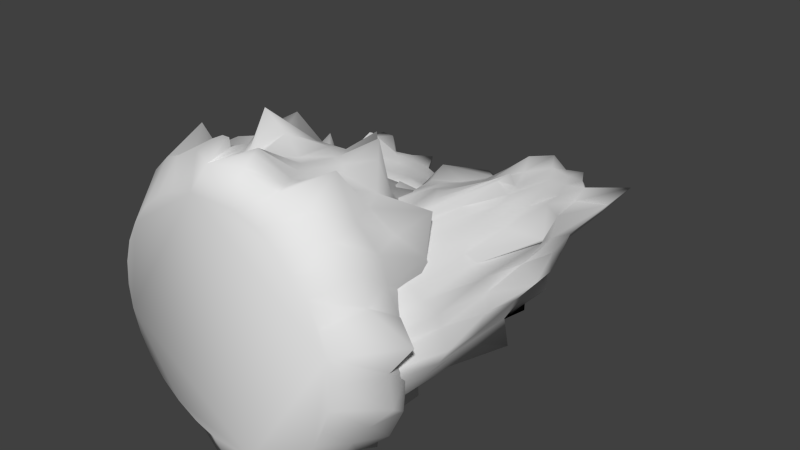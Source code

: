 # Source: Cristal.blend  (saved by Blender 2.73.0; exported with 4.5.12 LTS)
import bpy
from mathutils import Matrix  # noqa: F401  (used for matrix-valued properties, if any)

bpy.ops.wm.read_factory_settings(use_empty=True)
scene = bpy.context.scene
scene.name = 'Scene'

# ---- collections
col_collection_1 = bpy.data.collections.new('Collection 1'); scene.collection.children.link(col_collection_1)

# ---- world
world_world = bpy.data.worlds.new('World'); scene.world = world_world
world_world.color = (0.05088, 0.05088, 0.05088)
world_world.use_sun_shadow = False
world_world.sun_shadow_jitter_overblur = 0.0
world_world.cycles.sampling_method = 'MANUAL'
world_world.cycles.sample_map_resolution = 256

# ---- meshes
me_sphere = bpy.data.meshes.new('Sphere')
me_sphere.from_pydata([(-0.1606, -2.397e-09, 0.8075), (-0.3151, -2.397e-09, 0.7606), (-0.4574, -2.397e-09, 0.6845), (-0.5822, -2.397e-09, 0.5822), (-0.6845, -2.397e-09, 0.4574), (-0.7606, -2.397e-09, 0.3151), (-0.8075, -2.397e-09, 0.1606), (-0.8233, -2.397e-09, 6.084e-08), (-0.8075, -2.397e-09, -0.1606), (-0.7606, -2.397e-09, -0.3151), (-0.6845, -2.397e-09, -0.4574), (-0.5822, -2.397e-09, -0.5822), (-0.4574, -2.397e-09, -0.6845), (-0.3151, -2.397e-09, -0.7606), (-0.1606, -2.397e-09, -0.8075), (-0.181, 0.0587, 1.016), (-0.3753, 0.07466, 0.9239), (-0.5471, 0.1166, 0.8484), (-0.7004, 0.1358, 0.7161), (-0.8284, 0.161, 0.5603), (-0.8678, 0.1754, 0.3706), (-1.104, 0.2325, 0.1805), (-0.9808, 0.1951, 7.55e-08), (-1.02, 0.1859, -0.2083), (-0.8734, 0.1647, -0.3765), (-0.7635, 0.1549, -0.5255), (-0.6633, 0.1347, -0.6825), (-0.544, 0.1083, -0.8304), (-0.3753, 0.07466, -0.9239), (-0.1913, 0.03806, -0.9808), (-0.1568, 0.1216, 1.061), (-0.3498, 0.1447, 0.9204), (-0.5181, 0.2853, 0.9878), (-0.6777, 0.266, 0.7533), (-0.7708, 0.3142, 0.5631), (-0.8037, 0.3316, 0.3728), (-0.8629, 0.3553, 0.1912), (-0.8987, 0.3697, 0.001713), (-0.8889, 0.3639, -0.1924), (-0.9032, 0.341, -0.3991), (-0.8303, 0.3156, -0.5846), (-0.6615, 0.2567, -0.7294), (-0.5063, 0.2033, -0.8304), (-0.3483, 0.1439, -0.9178), (-0.1797, 0.07445, -0.9784), (-0.1359, 0.16, 1.069), (-0.3092, 0.207, 0.9155), (-0.4516, 0.3119, 0.8537), (-0.5947, 0.3997, 0.7353), (-0.7054, 0.4565, 0.5728), (-0.8266, 0.538, 0.4301), (-0.7759, 0.5171, 0.1956), (-0.8035, 0.5262, 0.0006218), (-0.8039, 0.529, -0.1921), (-0.7428, 0.4918, -0.3884), (-0.7121, 0.4657, -0.5835), (-0.6327, 0.3971, -0.7806), (-0.5018, 0.3071, -0.9017), (-0.3127, 0.2031, -0.9236), (-0.1606, 0.1073, -0.9738), (-0.1167, 0.1795, 1.052), (-0.2674, 0.2677, 0.9197), (-0.4127, 0.4028, 0.8756), (-0.5198, 0.5041, 0.7432), (-0.7525, 0.6372, 0.6314), (-0.6565, 0.6389, 0.392), (-0.6983, 0.6782, 0.201), (-0.6864, 0.6725, 0.006578), (-0.6983, 0.6877, -0.2048), (-0.6533, 0.6372, -0.3998), (-0.716, 0.5933, -0.5809), (-0.5217, 0.5049, -0.747), (-0.4345, 0.3982, -0.9358), (-0.2836, 0.2594, -0.9808), (-0.1358, 0.1357, -0.9702), (-0.1018, 0.1748, 1.003), (-0.2126, 0.3182, 0.9239), (-0.321, 0.4717, 0.8745), (-0.4216, 0.5896, 0.8673), (-0.4572, 0.665, 0.5751), (-0.5193, 0.7526, 0.4033), (-0.5443, 0.7913, 0.2195), (-0.8409, 0.9873, 0.03778), (-0.5485, 0.8186, -0.1983), (-0.5153, 0.7555, -0.3971), (-0.4866, 0.7061, -0.5936), (-0.3883, 0.5755, -0.7249), (-0.4427, 0.5476, -1.064), (-0.2354, 0.3114, -1.023), (-0.1065, 0.1594, -0.9702), (-0.07426, 0.1808, 0.9819), (-0.1467, 0.3531, 0.9252), (-0.2193, 0.5087, 0.8706), (-0.3208, 0.674, 0.9328), (-0.3108, 0.7468, 0.5779), (-0.3635, 0.8408, 0.3869), (-0.3533, 0.8526, 0.1963), (-0.3923, 0.9355, 0.0104), (-0.3787, 0.9026, -0.2076), (-0.3395, 0.8239, -0.3877), (-0.3215, 0.7671, -0.5607), (-0.2671, 0.6334, -0.7313), (-0.2131, 0.5268, -0.8749), (-0.1721, 0.3568, -1.055), (-0.07349, 0.1774, -0.971), (-0.03806, 0.1913, 0.9808), (-0.09079, 0.3305, 1.062), (-0.1128, 0.546, 0.8847), (-0.151, 0.6967, 0.7716), (-0.173, 0.8114, 0.5858), (-0.324, 0.9917, 0.4168), (-0.1962, 0.95, 0.2033), (-0.191, 0.9639, 0.001401), (-0.1892, 0.945, -0.1947), (-0.1806, 0.9214, -0.4711), (-0.1561, 0.788, -0.5518), (-0.1368, 0.7041, -0.9356), (-0.01644, 0.5575, -0.926), (-0.08522, 0.3923, -1.082), (-0.03764, 0.1893, -0.9732), (3.266e-07, 0.1951, 0.9808), (3.576e-07, 0.2919, 1.204), (2.238e-05, 0.5582, 0.8839), (1.7e-05, 0.7234, 0.7554), (8.792e-06, 0.9149, 0.7805), (7.411e-06, 0.9229, 0.4107), (1.187e-06, 0.9608, 0.1935), (4.763e-07, 0.9686, 6.069e-05), (1.757e-07, 0.9992, -0.1944), (9.485e-07, 0.9155, -0.3818), (3.736e-06, 0.8213, -0.6972), (1.442e-05, 0.7028, -0.7827), (-1.249e-05, 0.5943, -1.022), (1.197e-05, 0.4053, -1.091), (2.849e-06, 0.1934, -0.974), (0.03806, 0.1913, 0.9808), (0.09079, 0.3305, 1.062), (0.1129, 0.546, 0.8847), (0.1511, 0.6968, 0.7717), (0.173, 0.8114, 0.5858), (0.3241, 0.9917, 0.4168), (0.1962, 0.95, 0.2033), (0.191, 0.9639, 0.001401), (0.1892, 0.945, -0.1947), (0.1807, 0.9214, -0.4711), (0.1561, 0.788, -0.5518), (0.1368, 0.7042, -0.9357), (0.01654, 0.5575, -0.9261), (0.08525, 0.3924, -1.082), (0.03766, 0.1893, -0.9733), (0.07426, 0.1808, 0.9819), (0.1467, 0.3531, 0.9252), (0.2194, 0.5088, 0.8706), (0.3209, 0.6742, 0.9329), (0.3109, 0.7469, 0.578), (0.3636, 0.8408, 0.3869), (0.3533, 0.8526, 0.1963), (0.3923, 0.9355, 0.0104), (0.3787, 0.9026, -0.2076), (0.3395, 0.8239, -0.3877), (0.3215, 0.7671, -0.5607), (0.2671, 0.6333, -0.7312), (0.2132, 0.5269, -0.875), (0.1722, 0.3568, -1.055), (0.07352, 0.1774, -0.9712), (0.1018, 0.1748, 1.003), (0.2126, 0.3182, 0.9239), (0.321, 0.4717, 0.8745), (0.4216, 0.5896, 0.8673), (0.4572, 0.665, 0.5751), (0.5193, 0.7526, 0.4033), (0.5443, 0.7913, 0.2195), (0.8409, 0.9873, 0.03778), (0.5485, 0.8186, -0.1983), (0.5153, 0.7555, -0.3971), (0.4866, 0.7061, -0.5936), (0.3885, 0.5755, -0.725), (0.4427, 0.5477, -1.064), (0.2355, 0.3114, -1.023), (0.1066, 0.1593, -0.9702), (0.1167, 0.1795, 1.052), (0.2676, 0.2678, 0.9199), (0.4127, 0.4028, 0.8756), (0.5198, 0.5041, 0.7432), (0.7525, 0.6372, 0.6314), (0.6565, 0.6389, 0.392), (0.6983, 0.6782, 0.201), (0.6863, 0.6725, 0.006579), (0.6983, 0.6876, -0.2048), (0.6533, 0.6371, -0.3998), (0.716, 0.5933, -0.5809), (0.5219, 0.5049, -0.7471), (0.4346, 0.3982, -0.9358), (0.2836, 0.2594, -0.9809), (0.1358, 0.1357, -0.9701), (0.1359, 0.16, 1.069), (0.3092, 0.207, 0.9155), (0.4517, 0.3119, 0.8537), (0.5947, 0.3997, 0.7353), (0.7054, 0.4564, 0.5728), (0.8266, 0.538, 0.4301), (0.7759, 0.5171, 0.1956), (0.8035, 0.5262, 0.0006243), (0.8038, 0.529, -0.1921), (0.7428, 0.4918, -0.3884), (0.7121, 0.4656, -0.5836), (0.6328, 0.397, -0.7806), (0.5019, 0.3071, -0.9017), (0.3128, 0.2031, -0.9237), (0.1606, 0.1073, -0.9737), (0.1568, 0.1216, 1.061), (0.3497, 0.1446, 0.9203), (0.518, 0.2853, 0.9877), (0.6777, 0.2659, 0.7533), (0.7708, 0.3142, 0.563), (0.8037, 0.3316, 0.3728), (0.8629, 0.3553, 0.1912), (0.8987, 0.3697, 0.001716), (0.8889, 0.3638, -0.1924), (0.9031, 0.341, -0.3991), (0.8303, 0.3155, -0.5846), (0.6617, 0.2566, -0.7296), (0.5062, 0.2032, -0.8303), (0.3482, 0.1438, -0.9176), (0.1797, 0.07444, -0.9784), (0.181, 0.0587, 1.016), (0.3753, 0.07466, 0.9239), (0.5471, 0.1166, 0.8484), (0.7004, 0.1358, 0.7161), (0.8284, 0.161, 0.5603), (0.8678, 0.1754, 0.3706), (1.104, 0.2325, 0.1805), (0.9808, 0.1951, 7.55e-08), (1.02, 0.1859, -0.2083), (0.8734, 0.1647, -0.3765), (0.7635, 0.1549, -0.5255), (0.6633, 0.1347, -0.6825), (0.544, 0.1083, -0.8303), (0.3753, 0.07466, -0.9239), (0.1913, 0.03806, -0.9808), (0.1606, -8.334e-09, 0.8075), (0.3151, 3.154e-08, 0.7606), (0.4574, 1.927e-08, 0.6845), (0.5822, -2.367e-08, 0.5822), (0.6845, -7.274e-08, 0.4574), (0.7606, 4.994e-08, 0.3151), (0.8075, -7.274e-08, 0.1606), (0.8233, -8.501e-08, 6.084e-08), (0.8075, -7.274e-08, -0.1606), (0.7606, 4.994e-08, -0.3151), (0.6845, -7.274e-08, -0.4574), (0.5822, -2.367e-08, -0.5822), (0.4574, -1.14e-08, -0.6845), (0.3151, 8.665e-10, -0.7606), (0.1606, 8.665e-10, -0.8075), (2.95e-07, -2.397e-09, -0.9689), (4.713e-08, -1.051e-07, 1.021), (-0.3686, 0.5518, 0.4126), (-0.4348, 0.5518, 0.3885), (-0.4958, 0.5518, 0.3495), (-0.5493, 0.5518, 0.297), (-0.5932, 0.5518, 0.233), (-0.6258, 0.5518, 0.16), (-0.6459, 0.5518, 0.08078), (-0.6527, 0.5518, -0.001607), (-0.6459, 0.5518, -0.08399), (-0.6258, 0.5518, -0.1632), (-0.5932, 0.5518, -0.2362), (-0.5493, 0.5518, -0.3002), (-0.4958, 0.5518, -0.3527), (-0.4348, 0.5518, -0.3917), (-0.3686, 0.5518, -0.4158), (-0.3818, 0.5899, 0.5015), (-0.4606, 0.6265, 0.4723), (-0.5333, 0.6602, 0.4249), (-0.6, 0.6876, 0.3657), (-0.6549, 0.7128, 0.2858), (-0.7407, 0.7216, 0.1881), (-0.8043, 0.7306, 0.09507), (-0.7211, 0.7469, -0.001607), (-0.7372, 0.7377, -0.1084), (-0.6742, 0.7165, -0.1947), (-0.627, 0.7067, -0.2711), (-0.5841, 0.6866, -0.3517), (-0.533, 0.6601, -0.4275), (-0.4606, 0.6265, -0.4755), (-0.3818, 0.5899, -0.5047), (-0.377, 0.6265, 0.5014), (-0.4497, 0.6965, 0.4705), (-0.5125, 0.7566, 0.4199), (-0.5911, 0.8218, 0.3923), (-0.631, 0.8699, 0.2945), (-0.7177, 0.868, 0.1878), (-0.7303, 0.8961, 0.08805), (-0.6884, 0.9231, -0.0004657), (-0.6808, 0.9157, -0.1003), (-0.6681, 0.9048, -0.2063), (-0.6488, 0.8718, -0.3014), (-0.5833, 0.8086, -0.3757), (-0.5168, 0.7551, -0.4275), (-0.4491, 0.6957, -0.4724), (-0.3768, 0.6263, -0.5035), (-0.3691, 0.6599, 0.5013), (-0.4323, 0.7586, 0.4678), (-0.4924, 0.8534, 0.4282), (-0.5737, 1.048, 0.5563), (-0.6051, 1.023, 0.3205), (-0.6917, 1.026, 0.171), (-0.8075, 1.042, 0.05395), (-0.6503, 1.077, -0.00275), (-0.7642, 1.099, -0.1555), (-0.8263, 1.068, -0.2194), (-0.6431, 1.022, -0.3031), (-0.571, 0.9489, -0.402), (-0.5149, 0.8589, -0.4641), (-0.4338, 0.755, -0.4753), (-0.3686, 0.6591, -0.5011), (-0.3587, 0.6894, 0.5013), (-0.4144, 0.8195, 0.4701), (-0.478, 0.9614, 0.4603), (-0.522, 1.06, 0.3895), (-0.5576, 1.132, 0.2953), (-0.6333, 1.202, 0.1948), (-0.5995, 1.231, 0.1012), (-0.594, 1.224, 0.001769), (-0.6173, 1.245, -0.1432), (-0.6195, 1.2, -0.2714), (-0.5775, 1.141, -0.3012), (-0.5215, 1.056, -0.3848), (-0.485, 0.9483, -0.4799), (-0.4213, 0.8112, -0.5047), (-0.358, 0.6876, -0.4992), (-0.3461, 0.7138, 0.5014), (-0.3909, 0.87, 0.4723), (-0.4373, 1.024, 0.447), (-0.4672, 1.128, 0.3811), (-0.5067, 1.219, 0.2924), (-0.5308, 1.306, 0.2045), (-0.5352, 1.347, 0.103), (-0.6221, 1.468, 0.002938), (-0.5349, 1.37, -0.1033), (-0.5206, 1.307, -0.2053), (-0.5083, 1.258, -0.3061), (-0.4664, 1.127, -0.3736), (-0.5041, 1.073, -0.5231), (-0.4007, 0.8633, -0.5261), (-0.3454, 0.7112, -0.4992), (-0.3317, 0.7319, 0.5014), (-0.3625, 0.9054, 0.4723), (-0.3945, 1.07, 0.4549), (-0.4227, 1.296, 0.4904), (-0.433, 1.299, 0.2948), (-0.4529, 1.388, 0.1963), (-0.5428, 1.48, 0.09909), (-0.6031, 1.599, 0.003728), (-0.4626, 1.455, -0.1081), (-0.4453, 1.376, -0.2004), (-0.4375, 1.319, -0.2893), (-0.4143, 1.184, -0.3718), (-0.4767, 1.137, -0.5105), (-0.3735, 0.9086, -0.5426), (-0.3312, 0.7292, -0.4997), (-0.3161, 0.7432, 0.5015), (-0.3317, 0.9272, 0.4723), (-0.3847, 1.166, 0.5208), (-0.3662, 1.318, 0.4676), (-0.3739, 1.363, 0.2988), (-0.3807, 1.476, 0.1997), (-0.3871, 1.508, 0.1025), (-0.3873, 1.52, -0.0008882), (-0.3809, 1.497, -0.1015), (-0.3742, 1.433, -0.1964), (-0.3669, 1.366, -0.3165), (-0.3592, 1.249, -0.3924), (-0.4152, 1.128, -0.4764), (-0.3388, 0.9407, -0.5532), (-0.3159, 0.7411, -0.5008), (-0.2997, 0.7469, 0.5015), (-0.2997, 0.9345, 0.4723), (-0.4216, 1.198, 0.5322), (-0.2998, 1.279, 0.39), (-0.2999, 1.403, 0.3041), (-0.3106, 1.572, 0.209), (-0.3018, 1.531, 0.09767), (-0.2983, 1.521, -0.001576), (-0.2997, 1.551, -0.1012), (-0.2997, 1.467, -0.1974), (-0.3005, 1.415, -0.3501), (-0.3005, 1.304, -0.4417), (-0.3246, 1.1, -0.4385), (-0.2997, 0.9521, -0.5565), (-0.2997, 0.7452, -0.5012), (-0.2834, 0.7432, 0.5015), (-0.2679, 0.9273, 0.4723), (-0.3949, 1.195, 0.5394), (-0.235, 1.249, 0.3942), (-0.2256, 1.363, 0.2988), (-0.2262, 1.463, 0.1997), (-0.1822, 1.522, 0.1025), (-0.07176, 1.596, -0.0008882), (-0.212, 1.5, -0.1015), (-0.2253, 1.433, -0.1964), (-0.2335, 1.379, -0.3327), (-0.2408, 1.255, -0.4002), (-0.2586, 1.081, -0.4276), (-0.2609, 0.9405, -0.553), (-0.2836, 0.7411, -0.5008), (-0.2677, 0.7319, 0.5014), (-0.2377, 0.906, 0.4724), (-0.3291, 1.086, 0.4585), (-0.1794, 1.198, 0.3861), (-0.1665, 1.299, 0.2948), (-0.1465, 1.388, 0.1963), (-0.1337, 1.412, 0.09909), (0.053, 1.589, 0.003728), (-0.1311, 1.458, -0.1081), (-0.1542, 1.376, -0.2004), (-0.1619, 1.32, -0.2905), (-0.1852, 1.184, -0.3718), (-0.2083, 1.079, -0.4504), (-0.2259, 0.9087, -0.5427), (-0.2682, 0.7293, -0.4997), (-0.2533, 0.7138, 0.5014), (-0.2087, 0.8701, 0.4723), (-0.1831, 1.026, 0.447), (-0.1327, 1.119, 0.3714), (-0.09111, 1.216, 0.2939), (-0.0771, 1.304, 0.2053), (-0.06947, 1.342, 0.103), (-0.04769, 1.409, 0.002939), (-0.0646, 1.37, -0.1033), (-0.07883, 1.307, -0.2053), (-0.09112, 1.258, -0.3061), (-0.1283, 1.122, -0.4057), (-0.1521, 1.035, -0.4831), (-0.2001, 0.8709, -0.5436), (-0.2541, 0.7112, -0.4993), (-0.2407, 0.6894, 0.5013), (-0.185, 0.8196, 0.4703), (-0.1228, 0.9546, 0.4475), (-0.07857, 1.055, 0.379), (0.09955, 1.115, 0.3155), (0.04032, 1.176, 0.2178), (-0.003124, 1.23, 0.1015), (-0.005487, 1.224, 0.001768), (-0.0003511, 1.239, -0.1066), (-0.0225, 1.279, -0.3159), (-0.02253, 1.102, -0.5194), (-0.06342, 1.04, -0.4829), (-0.1168, 0.9603, -0.5078), (-0.1818, 0.8319, -0.5522), (-0.2415, 0.6875, -0.4992), (-0.2304, 0.6599, 0.5013), (-0.1671, 0.7585, 0.4677), (-0.1077, 0.85, 0.4217), (-0.04479, 0.9515, 0.3756), (0.002053, 1.008, 0.2928), (0.0004144, 1.033, 0.1943), (0.02977, 1.065, 0.09667), (0.04473, 1.078, -0.001287), (0.04489, 1.081, -0.1002), (0.01949, 1.067, -0.2324), (0.003561, 0.9989, -0.4118), (-0.0285, 0.9492, -0.4028), (-0.09476, 0.9165, -0.5965), (-0.167, 0.7629, -0.4935), (-0.2309, 0.6591, -0.501), (-0.2225, 0.6265, 0.5014), (-0.1498, 0.6964, 0.4704), (-0.08702, 0.7565, 0.4198), (-0.009208, 0.8177, 0.3848), (0.03072, 0.866, 0.2872), (0.04482, 0.8834, 0.1896), (0.07019, 0.9071, 0.09648), (0.08554, 0.9215, -0.0007266), (0.08134, 0.9157, -0.1003), (0.06865, 0.9048, -0.2063), (0.04935, 0.8718, -0.3014), (-0.01621, 0.8093, -0.3778), (-0.08424, 0.7637, -0.4474), (-0.1505, 0.6956, -0.4722), (-0.2227, 0.6263, -0.5034), (-0.2177, 0.5899, 0.5015), (-0.1388, 0.6265, 0.4723), (-0.06613, 0.6602, 0.4249), (0.0005425, 0.6876, 0.3657), (0.0554, 0.7128, 0.2858), (0.07229, 0.7272, 0.1885), (0.09852, 0.739, 0.09569), (0.1207, 0.7469, -0.001607), (0.1377, 0.7377, -0.1084), (0.07471, 0.7165, -0.1947), (0.02757, 0.7067, -0.2711), (-0.01539, 0.6865, -0.3517), (-0.06652, 0.6601, -0.4275), (-0.1388, 0.6265, -0.4755), (-0.2177, 0.5899, -0.5047), (-0.2309, 0.5518, 0.4126), (-0.1647, 0.5518, 0.3885), (-0.1036, 0.5518, 0.3495), (-0.05016, 0.5518, 0.297), (-0.006262, 0.5518, 0.233), (0.02635, 0.5518, 0.16), (0.04644, 0.5518, 0.08078), (0.05322, 0.5518, -0.001607), (0.04644, 0.5518, -0.08399), (0.02635, 0.5518, -0.1632), (-0.006262, 0.5518, -0.2362), (-0.05016, 0.5518, -0.3002), (-0.1036, 0.5518, -0.3527), (-0.1647, 0.5518, -0.3917), (-0.2309, 0.5518, -0.4158), (-0.2997, 0.5518, -0.4986), (-0.2997, 0.5518, 0.522), (0.6323, 0.164, -0.4171), (0.6958, 0.164, -0.3866), (0.7527, 0.164, -0.3417), (0.8007, 0.164, -0.2841), (0.838, 0.164, -0.2161), (0.8631, 0.164, -0.1402), (0.8752, 0.164, -0.05935), (0.8738, 0.164, 0.0233), (0.8588, 0.164, 0.1046), (0.8309, 0.164, 0.1814), (0.7912, 0.164, 0.2508), (0.7412, 0.164, 0.3101), (0.6827, 0.164, 0.357), (0.6181, 0.164, 0.3898), (0.5498, 0.164, 0.4071), (0.6543, 0.2355, -0.5043), (0.7299, 0.3043, -0.4673), (0.7975, 0.3678, -0.413), (0.8579, 0.4193, -0.3474), (0.9046, 0.4666, -0.2625), (0.9802, 0.4831, -0.1567), (1.034, 0.5, -0.0578), (0.9418, 0.5307, 0.03011), (0.9472, 0.5135, 0.138), (0.8759, 0.4736, 0.2176), (0.8214, 0.4552, 0.2889), (0.7706, 0.4173, 0.3648), (0.7122, 0.3676, 0.4352), (0.6355, 0.3043, 0.4757), (0.5541, 0.2355, 0.4969), (0.6495, 0.3043, -0.5047), (0.7188, 0.4359, -0.4667), (0.7763, 0.5489, -0.4101), (0.8517, 0.6715, -0.3747), (0.8817, 0.762, -0.2735), (0.9573, 0.7585, -0.1586), (0.9599, 0.8112, -0.05818), (0.9094, 0.862, 0.02572), (0.8919, 0.8481, 0.1243), (0.8688, 0.8277, 0.2285), (0.8401, 0.7656, 0.3213), (0.7675, 0.6467, 0.3887), (0.6961, 0.5462, 0.4336), (0.6243, 0.4345, 0.4714), (0.5492, 0.3039, 0.4952), (0.6417, 0.3672, -0.5053), (0.7013, 0.5527, -0.4657), (0.7571, 0.731, -0.4204), (0.8508, 1.096, -0.5397), (0.8585, 1.051, -0.302), (0.9298, 1.055, -0.1446), (1.033, 1.086, -0.01657), (0.8713, 1.152, 0.0242), (0.9694, 1.193, 0.1875), (1.025, 1.134, 0.2573), (0.8342, 1.048, 0.3223), (0.7526, 0.9106, 0.4136), (0.6906, 0.7414, 0.4698), (0.6088, 0.5459, 0.4729), (0.5413, 0.3657, 0.492), (0.6314, 0.4227, -0.5064), (0.6837, 0.6673, -0.4698), (0.746, 0.934, -0.4537), (0.7827, 1.12, -0.3789), (0.8087, 1.255, -0.2816), (0.874, 1.387, -0.1741), (0.8311, 1.441, -0.0843), (0.8157, 1.428, 0.01409), (0.8245, 1.467, 0.1606), (0.8139, 1.382, 0.2885), (0.7691, 1.271, 0.3139), (0.705, 1.113, 0.3915), (0.6593, 0.9093, 0.4825), (0.5934, 0.6516, 0.5008), (0.5309, 0.4192, 0.4891), (0.6188, 0.4685, -0.5077), (0.6605, 0.7622, -0.4743), (0.7042, 1.051, -0.4445), (0.7273, 1.248, -0.376), (0.7578, 1.419, -0.2838), (0.773, 1.582, -0.194), (0.7673, 1.658, -0.09251), (0.8438, 1.886, 0.01573), (0.7464, 1.703, 0.1128), (0.7221, 1.584, 0.2128), (0.6998, 1.492, 0.3119), (0.6514, 1.246, 0.3749), (0.6739, 1.144, 0.5274), (0.5707, 0.7495, 0.5201), (0.5184, 0.4636, 0.4878), (0.6045, 0.5026, -0.5092), (0.6323, 0.8287, -0.4771), (0.6623, 1.138, -0.4567), (0.6939, 1.563, -0.4892), (0.6847, 1.568, -0.2936), (0.6947, 1.736, -0.1935), (0.7745, 1.909, -0.08785), (0.825, 2.133, 0.01305), (0.674, 1.862, 0.1103), (0.6476, 1.713, 0.2005), (0.631, 1.606, 0.2881), (0.5996, 1.353, 0.3679), (0.6479, 1.264, 0.5121), (0.5421, 0.8347, 0.5338), (0.5043, 0.4975, 0.4869), (0.5889, 0.5237, -0.5108), (0.6016, 0.8696, -0.4802), (0.6591, 1.319, -0.5232), (0.6355, 1.604, -0.4721), (0.6263, 1.689, -0.3034), (0.6232, 1.901, -0.2041), (0.6198, 1.962, -0.1067), (0.6098, 1.985, -0.003852), (0.5933, 1.941, 0.09558), (0.5772, 1.822, 0.1893), (0.5581, 1.694, 0.3082), (0.5428, 1.475, 0.3829), (0.5902, 1.247, 0.4721), (0.5065, 0.895, 0.5409), (0.4889, 0.5198, 0.4864), (0.5727, 0.5308, -0.5124), (0.5698, 0.8835, -0.4834), (0.697, 1.38, -0.5309), (0.5617, 1.531, -0.4015), (0.5532, 1.764, -0.316), (0.5544, 2.082, -0.2204), (0.5345, 2.005, -0.1104), (0.5212, 1.986, -0.01204), (0.5127, 2.042, 0.08718), (0.5031, 1.885, 0.1829), (0.4887, 1.787, 0.335), (0.4795, 1.579, 0.4262), (0.5038, 1.195, 0.4253), (0.4673, 0.9165, 0.5402), (0.4728, 0.5276, 0.4852), (0.5565, 0.5237, -0.5141), (0.5381, 0.8698, -0.4866), (0.6711, 1.373, -0.5407), (0.4976, 1.474, -0.4122), (0.4787, 1.69, -0.3182), (0.4695, 1.877, -0.2195), (0.416, 1.988, -0.1271), (0.2958, 2.128, -0.03529), (0.4253, 1.948, 0.07875), (0.4291, 1.821, 0.1745), (0.4237, 1.718, 0.311), (0.4242, 1.487, 0.3788), (0.4392, 1.158, 0.4079), (0.429, 0.8948, 0.5329), (0.4568, 0.5199, 0.4833), (0.5409, 0.5026, -0.5156), (0.5081, 0.8298, -0.4897), (0.5976, 1.169, -0.4667), (0.4414, 1.379, -0.4096), (0.4195, 1.568, -0.3201), (0.3899, 1.736, -0.2241), (0.3674, 1.782, -0.1286), (0.1721, 2.114, -0.05231), (0.3442, 1.867, 0.07731), (0.3579, 1.713, 0.1715), (0.3567, 1.608, 0.2618), (0.3717, 1.353, 0.345), (0.3869, 1.155, 0.4256), (0.3952, 0.835, 0.5192), (0.4416, 0.4976, 0.4806), (0.5265, 0.4685, -0.517), (0.4792, 0.7624, -0.4925), (0.4512, 1.055, -0.4698), (0.3935, 1.231, -0.3997), (0.3444, 1.414, -0.3267), (0.3217, 1.579, -0.2399), (0.3039, 1.65, -0.1389), (0.2722, 1.775, -0.0415), (0.2785, 1.703, 0.06591), (0.2825, 1.584, 0.1688), (0.2847, 1.492, 0.2703), (0.3117, 1.236, 0.3732), (0.3277, 1.072, 0.4525), (0.3695, 0.7638, 0.5175), (0.4275, 0.4636, 0.4788), (0.514, 0.4227, -0.5181), (0.4554, 0.6674, -0.4928), (0.3913, 0.9213, -0.4764), (0.3404, 1.109, -0.4126), (0.1569, 1.222, -0.3672), (0.2061, 1.337, -0.264), (0.2377, 1.44, -0.144), (0.2301, 1.428, -0.04454), (0.2142, 1.457, 0.06283), (0.2154, 1.53, 0.2732), (0.1952, 1.198, 0.4757), (0.2395, 1.082, 0.4435), (0.2902, 0.932, 0.4735), (0.3504, 0.6905, 0.5242), (0.4151, 0.4191, 0.4775), (0.5037, 0.3672, -0.5191), (0.4374, 0.5526, -0.4921), (0.3737, 0.7245, -0.4522), (0.3065, 0.9154, -0.4126), (0.2516, 1.021, -0.3348), (0.2434, 1.069, -0.2367), (0.2045, 1.129, -0.1425), (0.1799, 1.153, -0.0465), (0.1698, 1.159, 0.05187), (0.1819, 1.132, 0.186), (0.1799, 1.005, 0.366), (0.2127, 0.9111, 0.3603), (0.2593, 0.8496, 0.5597), (0.3415, 0.5607, 0.4644), (0.4043, 0.3656, 0.4782), (0.4958, 0.3043, -0.5201), (0.4204, 0.4359, -0.4965), (0.3529, 0.5488, -0.4524), (0.272, 0.6639, -0.4253), (0.2225, 0.7546, -0.3321), (0.1988, 0.7874, -0.2365), (0.1643, 0.832, -0.1463), (0.1393, 0.8591, -0.05112), (0.1336, 0.848, 0.04838), (0.1356, 0.8276, 0.1551), (0.1454, 0.7655, 0.2517), (0.203, 0.6481, 0.3342), (0.2637, 0.5623, 0.4102), (0.3272, 0.4343, 0.4416), (0.3959, 0.3039, 0.4798), (0.4911, 0.2355, -0.5206), (0.4097, 0.3043, -0.4994), (0.3326, 0.3678, -0.4595), (0.2604, 0.4193, -0.4072), (0.1978, 0.4666, -0.3332), (0.1713, 0.4937, -0.2381), (0.136, 0.5158, -0.1484), (0.1042, 0.5308, -0.05375), (0.07662, 0.5135, 0.05086), (0.1308, 0.4735, 0.143), (0.17, 0.4551, 0.2237), (0.2048, 0.4172, 0.3081), (0.2481, 0.3676, 0.3887), (0.3153, 0.3043, 0.4436), (0.3908, 0.2355, 0.4805), (0.4953, 0.164, -0.4308), (0.427, 0.164, -0.4135), (0.3624, 0.164, -0.3808), (0.304, 0.164, -0.3338), (0.2539, 0.164, -0.2745), (0.2142, 0.164, -0.2051), (0.1863, 0.164, -0.1283), (0.1714, 0.164, -0.04703), (0.1699, 0.164, 0.03562), (0.182, 0.164, 0.1164), (0.2072, 0.164, 0.1923), (0.2445, 0.164, 0.2604), (0.2925, 0.164, 0.318), (0.3493, 0.164, 0.3629), (0.4128, 0.164, 0.3934), (0.4731, 0.164, 0.4827), (0.5747, 0.164, -0.5328)], [], [(5, 4, 19, 20), (3, 2, 17, 18), (14, 13, 28, 29), (1, 0, 15, 16), (12, 11, 26, 27), (10, 9, 24, 25), (8, 7, 22, 23), (6, 5, 20, 21), (4, 3, 18, 19), (2, 1, 16, 17), (13, 12, 27, 28), (11, 10, 25, 26), (9, 8, 23, 24), (7, 6, 21, 22), (26, 25, 40, 41), (24, 23, 38, 39), (22, 21, 36, 37), (20, 19, 34, 35), (18, 17, 32, 33), (29, 28, 43, 44), (16, 15, 30, 31), (27, 26, 41, 42), (25, 24, 39, 40), (23, 22, 37, 38), (21, 20, 35, 36), (19, 18, 33, 34), (17, 16, 31, 32), (28, 27, 42, 43), (41, 40, 55, 56), (39, 38, 53, 54), (37, 36, 51, 52), (35, 34, 49, 50), (33, 32, 47, 48), (44, 43, 58, 59), (31, 30, 45, 46), (42, 41, 56, 57), (40, 39, 54, 55), (38, 37, 52, 53), (36, 35, 50, 51), (34, 33, 48, 49), (32, 31, 46, 47), (43, 42, 57, 58), (56, 55, 70, 71), (54, 53, 68, 69), (52, 51, 66, 67), (50, 49, 64, 65), (48, 47, 62, 63), (59, 58, 73, 74), (46, 45, 60, 61), (57, 56, 71, 72), (55, 54, 69, 70), (53, 52, 67, 68), (51, 50, 65, 66), (49, 48, 63, 64), (47, 46, 61, 62), (58, 57, 72, 73), (71, 70, 85, 86), (69, 68, 83, 84), (67, 66, 81, 82), (65, 64, 79, 80), (63, 62, 77, 78), (74, 73, 88, 89), (61, 60, 75, 76), (72, 71, 86, 87), (70, 69, 84, 85), (68, 67, 82, 83), (66, 65, 80, 81), (64, 63, 78, 79), (62, 61, 76, 77), (73, 72, 87, 88), (86, 85, 100, 101), (84, 83, 98, 99), (82, 81, 96, 97), (80, 79, 94, 95), (78, 77, 92, 93), (89, 88, 103, 104), (76, 75, 90, 91), (87, 86, 101, 102), (85, 84, 99, 100), (83, 82, 97, 98), (81, 80, 95, 96), (79, 78, 93, 94), (77, 76, 91, 92), (88, 87, 102, 103), (101, 100, 115, 116), (99, 98, 113, 114), (97, 96, 111, 112), (95, 94, 109, 110), (93, 92, 107, 108), (104, 103, 118, 119), (91, 90, 105, 106), (102, 101, 116, 117), (100, 99, 114, 115), (98, 97, 112, 113), (96, 95, 110, 111), (94, 93, 108, 109), (92, 91, 106, 107), (103, 102, 117, 118), (116, 115, 130, 131), (114, 113, 128, 129), (112, 111, 126, 127), (110, 109, 124, 125), (108, 107, 122, 123), (119, 118, 133, 134), (106, 105, 120, 121), (117, 116, 131, 132), (115, 114, 129, 130), (113, 112, 127, 128), (111, 110, 125, 126), (109, 108, 123, 124), (107, 106, 121, 122), (118, 117, 132, 133), (131, 130, 145, 146), (129, 128, 143, 144), (127, 126, 141, 142), (125, 124, 139, 140), (123, 122, 137, 138), (134, 133, 148, 149), (121, 120, 135, 136), (132, 131, 146, 147), (130, 129, 144, 145), (128, 127, 142, 143), (126, 125, 140, 141), (124, 123, 138, 139), (122, 121, 136, 137), (133, 132, 147, 148), (146, 145, 160, 161), (144, 143, 158, 159), (142, 141, 156, 157), (140, 139, 154, 155), (138, 137, 152, 153), (149, 148, 163, 164), (136, 135, 150, 151), (147, 146, 161, 162), (145, 144, 159, 160), (143, 142, 157, 158), (141, 140, 155, 156), (139, 138, 153, 154), (137, 136, 151, 152), (148, 147, 162, 163), (161, 160, 175, 176), (159, 158, 173, 174), (157, 156, 171, 172), (155, 154, 169, 170), (153, 152, 167, 168), (164, 163, 178, 179), (151, 150, 165, 166), (162, 161, 176, 177), (160, 159, 174, 175), (158, 157, 172, 173), (156, 155, 170, 171), (154, 153, 168, 169), (152, 151, 166, 167), (163, 162, 177, 178), (176, 175, 190, 191), (174, 173, 188, 189), (172, 171, 186, 187), (170, 169, 184, 185), (168, 167, 182, 183), (179, 178, 193, 194), (166, 165, 180, 181), (177, 176, 191, 192), (175, 174, 189, 190), (173, 172, 187, 188), (171, 170, 185, 186), (169, 168, 183, 184), (167, 166, 181, 182), (178, 177, 192, 193), (191, 190, 205, 206), (189, 188, 203, 204), (187, 186, 201, 202), (185, 184, 199, 200), (183, 182, 197, 198), (194, 193, 208, 209), (181, 180, 195, 196), (192, 191, 206, 207), (190, 189, 204, 205), (188, 187, 202, 203), (186, 185, 200, 201), (184, 183, 198, 199), (182, 181, 196, 197), (193, 192, 207, 208), (206, 205, 220, 221), (204, 203, 218, 219), (202, 201, 216, 217), (200, 199, 214, 215), (198, 197, 212, 213), (209, 208, 223, 224), (196, 195, 210, 211), (207, 206, 221, 222), (205, 204, 219, 220), (203, 202, 217, 218), (201, 200, 215, 216), (199, 198, 213, 214), (197, 196, 211, 212), (208, 207, 222, 223), (221, 220, 235, 236), (219, 218, 233, 234), (217, 216, 231, 232), (215, 214, 229, 230), (213, 212, 227, 228), (224, 223, 238, 239), (211, 210, 225, 226), (222, 221, 236, 237), (220, 219, 234, 235), (218, 217, 232, 233), (216, 215, 230, 231), (214, 213, 228, 229), (212, 211, 226, 227), (223, 222, 237, 238), (236, 235, 250, 251), (234, 233, 248, 249), (232, 231, 246, 247), (230, 229, 244, 245), (228, 227, 242, 243), (239, 238, 253, 254), (226, 225, 240, 241), (237, 236, 251, 252), (235, 234, 249, 250), (233, 232, 247, 248), (231, 230, 245, 246), (229, 228, 243, 244), (227, 226, 241, 242), (238, 237, 252, 253), (255, 14, 29), (0, 256, 15), (15, 256, 30), (255, 29, 44), (30, 256, 45), (255, 44, 59), (45, 256, 60), (255, 59, 74), (60, 256, 75), (255, 74, 89), (75, 256, 90), (255, 89, 104), (90, 256, 105), (255, 104, 119), (105, 256, 120), (255, 119, 134), (120, 256, 135), (255, 134, 149), (135, 256, 150), (255, 149, 164), (150, 256, 165), (255, 164, 179), (165, 256, 180), (255, 179, 194), (180, 256, 195), (255, 194, 209), (195, 256, 210), (255, 209, 224), (210, 256, 225), (255, 224, 239), (225, 256, 240), (255, 239, 254), (1, 2, 3, 4, 5, 6, 7, 8, 9, 10, 11, 12, 13, 14, 255, 254, 253, 252, 251, 250, 249, 248, 247, 246, 245, 244, 243, 242, 241, 240, 256, 0), (262, 261, 276, 277), (260, 259, 274, 275), (271, 270, 285, 286), (258, 257, 272, 273), (269, 268, 283, 284), (267, 266, 281, 282), (265, 264, 279, 280), (263, 262, 277, 278), (261, 260, 275, 276), (259, 258, 273, 274), (270, 269, 284, 285), (268, 267, 282, 283), (266, 265, 280, 281), (264, 263, 278, 279), (283, 282, 297, 298), (281, 280, 295, 296), (279, 278, 293, 294), (277, 276, 291, 292), (275, 274, 289, 290), (286, 285, 300, 301), (273, 272, 287, 288), (284, 283, 298, 299), (282, 281, 296, 297), (280, 279, 294, 295), (278, 277, 292, 293), (276, 275, 290, 291), (274, 273, 288, 289), (285, 284, 299, 300), (298, 297, 312, 313), (296, 295, 310, 311), (294, 293, 308, 309), (292, 291, 306, 307), (290, 289, 304, 305), (301, 300, 315, 316), (288, 287, 302, 303), (299, 298, 313, 314), (297, 296, 311, 312), (295, 294, 309, 310), (293, 292, 307, 308), (291, 290, 305, 306), (289, 288, 303, 304), (300, 299, 314, 315), (313, 312, 327, 328), (311, 310, 325, 326), (309, 308, 323, 324), (307, 306, 321, 322), (305, 304, 319, 320), (316, 315, 330, 331), (303, 302, 317, 318), (314, 313, 328, 329), (312, 311, 326, 327), (310, 309, 324, 325), (308, 307, 322, 323), (306, 305, 320, 321), (304, 303, 318, 319), (315, 314, 329, 330), (328, 327, 342, 343), (326, 325, 340, 341), (324, 323, 338, 339), (322, 321, 336, 337), (320, 319, 334, 335), (331, 330, 345, 346), (318, 317, 332, 333), (329, 328, 343, 344), (327, 326, 341, 342), (325, 324, 339, 340), (323, 322, 337, 338), (321, 320, 335, 336), (319, 318, 333, 334), (330, 329, 344, 345), (343, 342, 357, 358), (341, 340, 355, 356), (339, 338, 353, 354), (337, 336, 351, 352), (335, 334, 349, 350), (346, 345, 360, 361), (333, 332, 347, 348), (344, 343, 358, 359), (342, 341, 356, 357), (340, 339, 354, 355), (338, 337, 352, 353), (336, 335, 350, 351), (334, 333, 348, 349), (345, 344, 359, 360), (358, 357, 372, 373), (356, 355, 370, 371), (354, 353, 368, 369), (352, 351, 366, 367), (350, 349, 364, 365), (361, 360, 375, 376), (348, 347, 362, 363), (359, 358, 373, 374), (357, 356, 371, 372), (355, 354, 369, 370), (353, 352, 367, 368), (351, 350, 365, 366), (349, 348, 363, 364), (360, 359, 374, 375), (373, 372, 387, 388), (371, 370, 385, 386), (369, 368, 383, 384), (367, 366, 381, 382), (365, 364, 379, 380), (376, 375, 390, 391), (363, 362, 377, 378), (374, 373, 388, 389), (372, 371, 386, 387), (370, 369, 384, 385), (368, 367, 382, 383), (366, 365, 380, 381), (364, 363, 378, 379), (375, 374, 389, 390), (388, 387, 402, 403), (386, 385, 400, 401), (384, 383, 398, 399), (382, 381, 396, 397), (380, 379, 394, 395), (391, 390, 405, 406), (378, 377, 392, 393), (389, 388, 403, 404), (387, 386, 401, 402), (385, 384, 399, 400), (383, 382, 397, 398), (381, 380, 395, 396), (379, 378, 393, 394), (390, 389, 404, 405), (403, 402, 417, 418), (401, 400, 415, 416), (399, 398, 413, 414), (397, 396, 411, 412), (395, 394, 409, 410), (406, 405, 420, 421), (393, 392, 407, 408), (404, 403, 418, 419), (402, 401, 416, 417), (400, 399, 414, 415), (398, 397, 412, 413), (396, 395, 410, 411), (394, 393, 408, 409), (405, 404, 419, 420), (418, 417, 432, 433), (416, 415, 430, 431), (414, 413, 428, 429), (412, 411, 426, 427), (410, 409, 424, 425), (421, 420, 435, 436), (408, 407, 422, 423), (419, 418, 433, 434), (417, 416, 431, 432), (415, 414, 429, 430), (413, 412, 427, 428), (411, 410, 425, 426), (409, 408, 423, 424), (420, 419, 434, 435), (433, 432, 447, 448), (431, 430, 445, 446), (429, 428, 443, 444), (427, 426, 441, 442), (425, 424, 439, 440), (436, 435, 450, 451), (423, 422, 437, 438), (434, 433, 448, 449), (432, 431, 446, 447), (430, 429, 444, 445), (428, 427, 442, 443), (426, 425, 440, 441), (424, 423, 438, 439), (435, 434, 449, 450), (448, 447, 462, 463), (446, 445, 460, 461), (444, 443, 458, 459), (442, 441, 456, 457), (440, 439, 454, 455), (451, 450, 465, 466), (438, 437, 452, 453), (449, 448, 463, 464), (447, 446, 461, 462), (445, 444, 459, 460), (443, 442, 457, 458), (441, 440, 455, 456), (439, 438, 453, 454), (450, 449, 464, 465), (463, 462, 477, 478), (461, 460, 475, 476), (459, 458, 473, 474), (457, 456, 471, 472), (455, 454, 469, 470), (466, 465, 480, 481), (453, 452, 467, 468), (464, 463, 478, 479), (462, 461, 476, 477), (460, 459, 474, 475), (458, 457, 472, 473), (456, 455, 470, 471), (454, 453, 468, 469), (465, 464, 479, 480), (478, 477, 492, 493), (476, 475, 490, 491), (474, 473, 488, 489), (472, 471, 486, 487), (470, 469, 484, 485), (481, 480, 495, 496), (468, 467, 482, 483), (479, 478, 493, 494), (477, 476, 491, 492), (475, 474, 489, 490), (473, 472, 487, 488), (471, 470, 485, 486), (469, 468, 483, 484), (480, 479, 494, 495), (493, 492, 507, 508), (491, 490, 505, 506), (489, 488, 503, 504), (487, 486, 501, 502), (485, 484, 499, 500), (496, 495, 510, 511), (483, 482, 497, 498), (494, 493, 508, 509), (492, 491, 506, 507), (490, 489, 504, 505), (488, 487, 502, 503), (486, 485, 500, 501), (484, 483, 498, 499), (495, 494, 509, 510), (512, 271, 286), (257, 513, 272), (272, 513, 287), (512, 286, 301), (287, 513, 302), (512, 301, 316), (302, 513, 317), (512, 316, 331), (317, 513, 332), (512, 331, 346), (332, 513, 347), (512, 346, 361), (347, 513, 362), (512, 361, 376), (362, 513, 377), (512, 376, 391), (377, 513, 392), (512, 391, 406), (392, 513, 407), (512, 406, 421), (407, 513, 422), (512, 421, 436), (422, 513, 437), (512, 436, 451), (437, 513, 452), (512, 451, 466), (452, 513, 467), (512, 466, 481), (467, 513, 482), (512, 481, 496), (482, 513, 497), (512, 496, 511), (258, 259, 260, 261, 262, 263, 264, 265, 266, 267, 268, 269, 270, 271, 512, 511, 510, 509, 508, 507, 506, 505, 504, 503, 502, 501, 500, 499, 498, 497, 513, 257), (519, 518, 533, 534), (517, 516, 531, 532), (528, 527, 542, 543), (515, 514, 529, 530), (526, 525, 540, 541), (524, 523, 538, 539), (522, 521, 536, 537), (520, 519, 534, 535), (518, 517, 532, 533), (516, 515, 530, 531), (527, 526, 541, 542), (525, 524, 539, 540), (523, 522, 537, 538), (521, 520, 535, 536), (540, 539, 554, 555), (538, 537, 552, 553), (536, 535, 550, 551), (534, 533, 548, 549), (532, 531, 546, 547), (543, 542, 557, 558), (530, 529, 544, 545), (541, 540, 555, 556), (539, 538, 553, 554), (537, 536, 551, 552), (535, 534, 549, 550), (533, 532, 547, 548), (531, 530, 545, 546), (542, 541, 556, 557), (555, 554, 569, 570), (553, 552, 567, 568), (551, 550, 565, 566), (549, 548, 563, 564), (547, 546, 561, 562), (558, 557, 572, 573), (545, 544, 559, 560), (556, 555, 570, 571), (554, 553, 568, 569), (552, 551, 566, 567), (550, 549, 564, 565), (548, 547, 562, 563), (546, 545, 560, 561), (557, 556, 571, 572), (570, 569, 584, 585), (568, 567, 582, 583), (566, 565, 580, 581), (564, 563, 578, 579), (562, 561, 576, 577), (573, 572, 587, 588), (560, 559, 574, 575), (571, 570, 585, 586), (569, 568, 583, 584), (567, 566, 581, 582), (565, 564, 579, 580), (563, 562, 577, 578), (561, 560, 575, 576), (572, 571, 586, 587), (585, 584, 599, 600), (583, 582, 597, 598), (581, 580, 595, 596), (579, 578, 593, 594), (577, 576, 591, 592), (588, 587, 602, 603), (575, 574, 589, 590), (586, 585, 600, 601), (584, 583, 598, 599), (582, 581, 596, 597), (580, 579, 594, 595), (578, 577, 592, 593), (576, 575, 590, 591), (587, 586, 601, 602), (600, 599, 614, 615), (598, 597, 612, 613), (596, 595, 610, 611), (594, 593, 608, 609), (592, 591, 606, 607), (603, 602, 617, 618), (590, 589, 604, 605), (601, 600, 615, 616), (599, 598, 613, 614), (597, 596, 611, 612), (595, 594, 609, 610), (593, 592, 607, 608), (591, 590, 605, 606), (602, 601, 616, 617), (615, 614, 629, 630), (613, 612, 627, 628), (611, 610, 625, 626), (609, 608, 623, 624), (607, 606, 621, 622), (618, 617, 632, 633), (605, 604, 619, 620), (616, 615, 630, 631), (614, 613, 628, 629), (612, 611, 626, 627), (610, 609, 624, 625), (608, 607, 622, 623), (606, 605, 620, 621), (617, 616, 631, 632), (630, 629, 644, 645), (628, 627, 642, 643), (626, 625, 640, 641), (624, 623, 638, 639), (622, 621, 636, 637), (633, 632, 647, 648), (620, 619, 634, 635), (631, 630, 645, 646), (629, 628, 643, 644), (627, 626, 641, 642), (625, 624, 639, 640), (623, 622, 637, 638), (621, 620, 635, 636), (632, 631, 646, 647), (645, 644, 659, 660), (643, 642, 657, 658), (641, 640, 655, 656), (639, 638, 653, 654), (637, 636, 651, 652), (648, 647, 662, 663), (635, 634, 649, 650), (646, 645, 660, 661), (644, 643, 658, 659), (642, 641, 656, 657), (640, 639, 654, 655), (638, 637, 652, 653), (636, 635, 650, 651), (647, 646, 661, 662), (660, 659, 674, 675), (658, 657, 672, 673), (656, 655, 670, 671), (654, 653, 668, 669), (652, 651, 666, 667), (663, 662, 677, 678), (650, 649, 664, 665), (661, 660, 675, 676), (659, 658, 673, 674), (657, 656, 671, 672), (655, 654, 669, 670), (653, 652, 667, 668), (651, 650, 665, 666), (662, 661, 676, 677), (675, 674, 689, 690), (673, 672, 687, 688), (671, 670, 685, 686), (669, 668, 683, 684), (667, 666, 681, 682), (678, 677, 692, 693), (665, 664, 679, 680), (676, 675, 690, 691), (674, 673, 688, 689), (672, 671, 686, 687), (670, 669, 684, 685), (668, 667, 682, 683), (666, 665, 680, 681), (677, 676, 691, 692), (690, 689, 704, 705), (688, 687, 702, 703), (686, 685, 700, 701), (684, 683, 698, 699), (682, 681, 696, 697), (693, 692, 707, 708), (680, 679, 694, 695), (691, 690, 705, 706), (689, 688, 703, 704), (687, 686, 701, 702), (685, 684, 699, 700), (683, 682, 697, 698), (681, 680, 695, 696), (692, 691, 706, 707), (705, 704, 719, 720), (703, 702, 717, 718), (701, 700, 715, 716), (699, 698, 713, 714), (697, 696, 711, 712), (708, 707, 722, 723), (695, 694, 709, 710), (706, 705, 720, 721), (704, 703, 718, 719), (702, 701, 716, 717), (700, 699, 714, 715), (698, 697, 712, 713), (696, 695, 710, 711), (707, 706, 721, 722), (720, 719, 734, 735), (718, 717, 732, 733), (716, 715, 730, 731), (714, 713, 728, 729), (712, 711, 726, 727), (723, 722, 737, 738), (710, 709, 724, 725), (721, 720, 735, 736), (719, 718, 733, 734), (717, 716, 731, 732), (715, 714, 729, 730), (713, 712, 727, 728), (711, 710, 725, 726), (722, 721, 736, 737), (735, 734, 749, 750), (733, 732, 747, 748), (731, 730, 745, 746), (729, 728, 743, 744), (727, 726, 741, 742), (738, 737, 752, 753), (725, 724, 739, 740), (736, 735, 750, 751), (734, 733, 748, 749), (732, 731, 746, 747), (730, 729, 744, 745), (728, 727, 742, 743), (726, 725, 740, 741), (737, 736, 751, 752), (750, 749, 764, 765), (748, 747, 762, 763), (746, 745, 760, 761), (744, 743, 758, 759), (742, 741, 756, 757), (753, 752, 767, 768), (740, 739, 754, 755), (751, 750, 765, 766), (749, 748, 763, 764), (747, 746, 761, 762), (745, 744, 759, 760), (743, 742, 757, 758), (741, 740, 755, 756), (752, 751, 766, 767), (769, 528, 543), (514, 770, 529), (529, 770, 544), (769, 543, 558), (544, 770, 559), (769, 558, 573), (559, 770, 574), (769, 573, 588), (574, 770, 589), (769, 588, 603), (589, 770, 604), (769, 603, 618), (604, 770, 619), (769, 618, 633), (619, 770, 634), (769, 633, 648), (634, 770, 649), (769, 648, 663), (649, 770, 664), (769, 663, 678), (664, 770, 679), (769, 678, 693), (679, 770, 694), (769, 693, 708), (694, 770, 709), (769, 708, 723), (709, 770, 724), (769, 723, 738), (724, 770, 739), (769, 738, 753), (739, 770, 754), (769, 753, 768), (515, 516, 517, 518, 519, 520, 521, 522, 523, 524, 525, 526, 527, 528, 769, 768, 767, 766, 765, 764, 763, 762, 761, 760, 759, 758, 757, 756, 755, 754, 770, 514)])
me_sphere.polygons.foreach_set('use_smooth', [True] * 771)
me_sphere.use_remesh_preserve_volume = False
me_sphere.use_remesh_preserve_attributes = False
me_sphere.use_mirror_vertex_groups = False
me_sphere.update()

# ---- objects
ob_sphere = bpy.data.objects.new('Sphere', me_sphere)

# ---- transforms, parenting, visibility, modifiers, constraints
ob_sphere.location = (0.0, 0.0, 0.0)
ob_sphere.scale = (1.0, 1.452, 1.0)
ob_sphere.lineart.crease_threshold = 0.0

# ---- collection membership
col_collection_1.objects.link(ob_sphere)

# ---- scene / render settings (as saved in the file)
scene.frame_start = 1; scene.frame_end = 250; scene.frame_set(29)
scene.render.engine = 'BLENDER_EEVEE_NEXT'
scene.render.resolution_percentage = 50
scene.render.dither_intensity = 0.0
scene.cycles.use_denoising = False
scene.cycles.samples = 10
scene.cycles.sampling_pattern = 'TABULATED_SOBOL'
scene.cycles.light_sampling_threshold = 0.0
scene.cycles.use_adaptive_sampling = False
scene.cycles.use_light_tree = False
scene.cycles.blur_glossy = 0.0
scene.cycles.pixel_filter_type = 'GAUSSIAN'
scene.cycles.sample_clamp_indirect = 0.0
scene.view_settings.view_transform = 'Standard'
bpy.context.view_layer.update()

# ---- added for rendering (the .blend has no active camera and no usable light): camera, sun
cam_auto = bpy.data.cameras.new('AutoCamera')
cam_auto.lens = 50.0
cam_auto.sensor_width = 36.0
cam_auto.clip_end = 1000.0
ob_auto_camera = bpy.data.objects.new('AutoCamera', cam_auto)
scene.collection.objects.link(ob_auto_camera)
ob_auto_camera.location = (4.10941, -3.38306, 3.34375)
ob_auto_camera.rotation_euler = (1.09748, -7.21219e-08, 0.694738)
scene.camera = ob_auto_camera
light_auto_sun = bpy.data.lights.new('AutoSun', 'SUN')
light_auto_sun.energy = 3.0
light_auto_sun.angle = 0.0523599
ob_auto_sun = bpy.data.objects.new('AutoSun', light_auto_sun)
scene.collection.objects.link(ob_auto_sun)
ob_auto_sun.rotation_euler = (0.872665, 0.174533, 0.523599)
bpy.context.view_layer.update()
